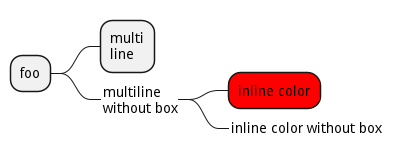

The diagram above was rendered by PlantUML. Its source (embedded in the PNG):
@startmindmap
* foo
**:multi
line;
**_:multiline
without box;
***[#red] inline color
***[#blue]_ inline color without box
@endmindmap